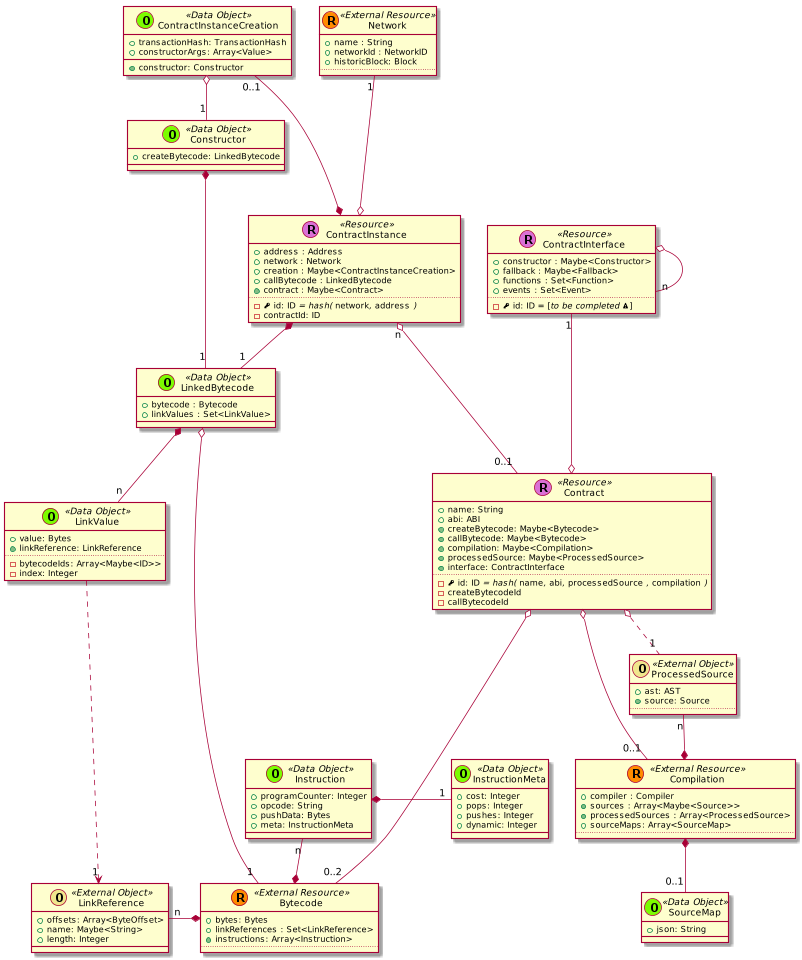

The diagram above was rendered by PlantUML. Its source (embedded in the PNG):
@startuml
scale 0.75





skinparam defaultMonospacedFontName Andale Mono





    class Contract << (R,orchid) Resource >> {
      + name: String
      + abi: ABI
      + {method} createBytecode: Maybe<Bytecode>
      + {method} callBytecode: Maybe<Bytecode>
      + {method} compilation: Maybe<Compilation>
      + {method} processedSource: Maybe<ProcessedSource>
      + {method} interface: ContractInterface
      ..
      - {field} <&key> id: ID //= hash(// ""name""//,// ""abi""//,// ""processedSource"" //,// ""compilation"" //)//
      - createBytecodeId
      - callBytecodeId
    }


  class ContractInstance << (R,orchid) Resource >> {
    + address : Address
    + network : Network
    + creation : Maybe<ContractInstanceCreation>
    + callBytecode : LinkedBytecode
    + {method} contract : Maybe<Contract>
    ..
    - {field} <&key> id: ID //= hash(// ""network""//,// ""address"" //)//
    - contractId: ID
  }

  ContractInstanceCreation "0..1" ---* ContractInstance

  class ContractInterface << (R,orchid) Resource >> {
    + constructor : Maybe<Constructor>
    + fallback : Maybe<Fallback>
    + functions : Set<Function>
    + events : Set<Event>
    ..
    - {field} <&key> id: ID = [//to be completed <&warning>//]
  }

  ContractInterface o-- "n" ContractInterface



  class Constructor << (O,lawngreen) Data Object >> {
    + createBytecode: LinkedBytecode
  }



    class Bytecode << (R,darkorange) External Resource >> {
      + bytes: Bytes
      + linkReferences : Set<LinkReference>
      + {method} instructions: Array<Instruction>
      ..
    }

    class Instruction << (O,lawngreen) Data Object >> {
      + programCounter: Integer
      + opcode: String
      + pushData: Bytes
      + meta: InstructionMeta
    }

    class InstructionMeta << (O,lawngreen) Data Object >> {
      + cost: Integer
      + pops: Integer
      + pushes: Integer
      + dynamic: Integer
    }

    Instruction *-right- "1" InstructionMeta
    Instruction "n" --* Bytecode





    class Compilation << (R,darkorange) External Resource >> {
      + compiler : Compiler
      + {method} sources : Array<Maybe<Source>>
      + {method} processedSources : Array<ProcessedSource>
      + sourceMaps: Array<SourceMap>
      ..
    }

  ProcessedSource "n" --* Compilation

    class Network << (R,darkorange) External Resource >> {
      + name : String
      + networkId : NetworkID
      + historicBlock: Block
      ..
    }






    class LinkedBytecode << (O,lawngreen) Data Object >> {
      + bytecode : Bytecode
      + linkValues : Set<LinkValue>
    }


    class ContractInstanceCreation << (O,lawngreen) Data Object >> {
      + transactionHash: TransactionHash
      + constructorArgs: Array<Value>
      + {method} constructor: Constructor
    }

    class LinkValue << (O,lawngreen) Data Object >> {
      + value: Bytes
      + {method} linkReference: LinkReference
      ..
      - bytecodeIds: Array<Maybe<ID>>
      - index: Integer
    }

    class LinkReference << (O,khaki) External Object >> {
      + offsets: Array<ByteOffset>
      + name: Maybe<String>
      + length: Integer
    }

    class SourceMap << (O,lawngreen) Data Object >> {
      + json: String
    }


    class ProcessedSource << (O,khaki) External Object >> {
      + ast: AST
      + {method} source: Source
      ..
    }









  ContractInstance "n" o--- "0..1" Contract

  Contract o-- "0..2" Bytecode

  ContractInterface "1" ---o Contract

  Contract o-- "0..1" Compilation
  Contract o.. "1" ProcessedSource

  LinkedBytecode o---- "1" Bytecode

  LinkedBytecode *-- "n" LinkValue

  LinkReference "n" -* Bytecode

  LinkValue ....> "1" LinkReference



  Network "1" ---o ContractInstance

  ContractInstanceCreation o-- "1" Constructor

  ContractInstance *-- "1" LinkedBytecode

  Constructor *-- "1" LinkedBytecode




  Compilation *-- "0..1" SourceMap





@enduml